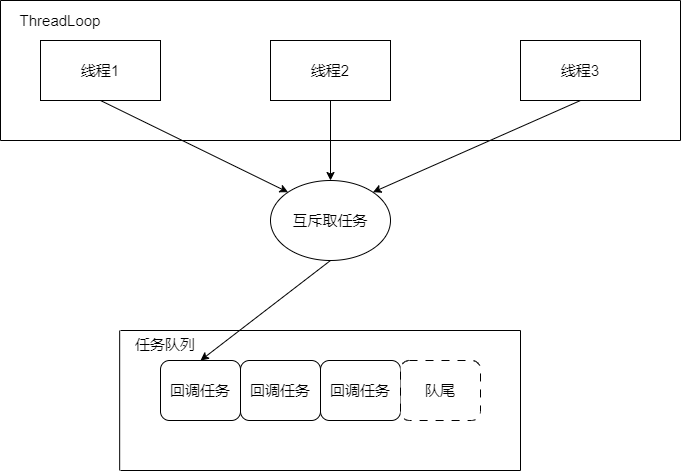

The diagram above was exported from draw.io. Its source (the exported page's mxGraphModel, read from the mxfile embedded in the PNG):
<mxGraphModel dx="1805" dy="643" grid="1" gridSize="10" guides="1" tooltips="1" connect="1" arrows="1" fold="1" page="1" pageScale="1" pageWidth="827" pageHeight="1169" math="0" shadow="0">
  <root>
    <mxCell id="0" />
    <mxCell id="1" parent="0" />
    <mxCell id="S5Xp5w9fCEwy-76UTDA_-1" value="&lt;font style=&quot;font-size: 15px;&quot;&gt;线程2&lt;/font&gt;" style="rounded=0;whiteSpace=wrap;html=1;" parent="1" vertex="1">
      <mxGeometry x="230" y="400" width="120" height="60" as="geometry" />
    </mxCell>
    <mxCell id="S5Xp5w9fCEwy-76UTDA_-2" value="&lt;font style=&quot;font-size: 15px;&quot;&gt;线程1&lt;/font&gt;" style="rounded=0;whiteSpace=wrap;html=1;" parent="1" vertex="1">
      <mxGeometry y="400" width="120" height="60" as="geometry" />
    </mxCell>
    <mxCell id="S5Xp5w9fCEwy-76UTDA_-3" value="&lt;font style=&quot;font-size: 15px;&quot;&gt;线程3&lt;/font&gt;" style="rounded=0;whiteSpace=wrap;html=1;" parent="1" vertex="1">
      <mxGeometry x="480" y="400" width="120" height="60" as="geometry" />
    </mxCell>
    <mxCell id="S5Xp5w9fCEwy-76UTDA_-9" value="&lt;font style=&quot;font-size: 15px;&quot;&gt;回调任务&lt;/font&gt;" style="rounded=1;whiteSpace=wrap;html=1;" parent="1" vertex="1">
      <mxGeometry x="120" y="720" width="80" height="60" as="geometry" />
    </mxCell>
    <mxCell id="S5Xp5w9fCEwy-76UTDA_-10" value="&lt;font style=&quot;font-size: 15px;&quot;&gt;回调任务&lt;/font&gt;" style="rounded=1;whiteSpace=wrap;html=1;" parent="1" vertex="1">
      <mxGeometry x="200" y="720" width="80" height="60" as="geometry" />
    </mxCell>
    <mxCell id="S5Xp5w9fCEwy-76UTDA_-11" value="&lt;font style=&quot;font-size: 15px;&quot;&gt;回调任务&lt;/font&gt;" style="rounded=1;whiteSpace=wrap;html=1;" parent="1" vertex="1">
      <mxGeometry x="280" y="720" width="80" height="60" as="geometry" />
    </mxCell>
    <mxCell id="S5Xp5w9fCEwy-76UTDA_-35" value="&lt;p style=&quot;line-height: 120%;&quot;&gt;&lt;font style=&quot;font-size: 15px;&quot;&gt;任务队列&lt;/font&gt;&lt;/p&gt;" style="text;html=1;strokeColor=none;fillColor=none;align=center;verticalAlign=middle;whiteSpace=wrap;rounded=0;" parent="1" vertex="1">
      <mxGeometry x="80" y="690" width="90" height="30" as="geometry" />
    </mxCell>
    <mxCell id="qzREF-DMHHkwRAHTe7vS-2" value="&lt;font style=&quot;font-size: 15px;&quot;&gt;互斥取任务&lt;/font&gt;" style="ellipse;whiteSpace=wrap;html=1;" parent="1" vertex="1">
      <mxGeometry x="230" y="540" width="120" height="80" as="geometry" />
    </mxCell>
    <mxCell id="qzREF-DMHHkwRAHTe7vS-7" value="" style="endArrow=classic;html=1;rounded=0;entryX=0.5;entryY=0;entryDx=0;entryDy=0;exitX=0.5;exitY=1;exitDx=0;exitDy=0;" parent="1" source="qzREF-DMHHkwRAHTe7vS-2" target="S5Xp5w9fCEwy-76UTDA_-9" edge="1">
      <mxGeometry width="50" height="50" relative="1" as="geometry">
        <mxPoint x="210" y="490" as="sourcePoint" />
        <mxPoint x="260" y="440" as="targetPoint" />
      </mxGeometry>
    </mxCell>
    <mxCell id="k_XwCKz-Y88F6d-tY287-6" value="" style="endArrow=classic;html=1;rounded=0;exitX=0.5;exitY=1;exitDx=0;exitDy=0;entryX=1;entryY=0;entryDx=0;entryDy=0;" parent="1" source="S5Xp5w9fCEwy-76UTDA_-3" target="qzREF-DMHHkwRAHTe7vS-2" edge="1">
      <mxGeometry width="50" height="50" relative="1" as="geometry">
        <mxPoint x="560" y="600" as="sourcePoint" />
        <mxPoint x="610" y="550" as="targetPoint" />
      </mxGeometry>
    </mxCell>
    <mxCell id="k_XwCKz-Y88F6d-tY287-7" value="" style="endArrow=classic;html=1;rounded=0;entryX=0.5;entryY=0;entryDx=0;entryDy=0;exitX=0.5;exitY=1;exitDx=0;exitDy=0;" parent="1" source="S5Xp5w9fCEwy-76UTDA_-1" target="qzREF-DMHHkwRAHTe7vS-2" edge="1">
      <mxGeometry width="50" height="50" relative="1" as="geometry">
        <mxPoint x="290" y="470" as="sourcePoint" />
        <mxPoint x="350" y="345" as="targetPoint" />
      </mxGeometry>
    </mxCell>
    <mxCell id="k_XwCKz-Y88F6d-tY287-8" value="" style="endArrow=classic;html=1;rounded=0;exitX=0.5;exitY=1;exitDx=0;exitDy=0;entryX=0;entryY=0;entryDx=0;entryDy=0;" parent="1" source="S5Xp5w9fCEwy-76UTDA_-2" target="qzREF-DMHHkwRAHTe7vS-2" edge="1">
      <mxGeometry width="50" height="50" relative="1" as="geometry">
        <mxPoint x="-80" y="520" as="sourcePoint" />
        <mxPoint x="-30" y="470" as="targetPoint" />
      </mxGeometry>
    </mxCell>
    <mxCell id="8ceh7xDaE8lbrNcBBX1y-3" value="" style="endArrow=none;html=1;rounded=0;" parent="1" edge="1">
      <mxGeometry width="50" height="50" relative="1" as="geometry">
        <mxPoint x="640" y="500" as="sourcePoint" />
        <mxPoint x="640" y="360" as="targetPoint" />
      </mxGeometry>
    </mxCell>
    <mxCell id="8ceh7xDaE8lbrNcBBX1y-4" value="" style="endArrow=none;html=1;rounded=0;" parent="1" edge="1">
      <mxGeometry width="50" height="50" relative="1" as="geometry">
        <mxPoint x="-40" y="500" as="sourcePoint" />
        <mxPoint x="-40" y="360" as="targetPoint" />
      </mxGeometry>
    </mxCell>
    <mxCell id="8ceh7xDaE8lbrNcBBX1y-5" value="" style="endArrow=none;html=1;rounded=0;" parent="1" edge="1">
      <mxGeometry width="50" height="50" relative="1" as="geometry">
        <mxPoint x="640" y="360" as="sourcePoint" />
        <mxPoint x="-40" y="360" as="targetPoint" />
      </mxGeometry>
    </mxCell>
    <mxCell id="8ceh7xDaE8lbrNcBBX1y-6" value="" style="endArrow=none;html=1;rounded=0;" parent="1" edge="1">
      <mxGeometry width="50" height="50" relative="1" as="geometry">
        <mxPoint x="640" y="500" as="sourcePoint" />
        <mxPoint x="-40" y="500" as="targetPoint" />
      </mxGeometry>
    </mxCell>
    <mxCell id="8ceh7xDaE8lbrNcBBX1y-7" value="&lt;font style=&quot;font-size: 15px;&quot;&gt;ThreadLoop&lt;/font&gt;" style="text;html=1;strokeColor=none;fillColor=none;align=center;verticalAlign=middle;whiteSpace=wrap;rounded=0;" parent="1" vertex="1">
      <mxGeometry x="-40" y="360" width="120" height="40" as="geometry" />
    </mxCell>
    <mxCell id="8ceh7xDaE8lbrNcBBX1y-8" value="" style="endArrow=none;html=1;rounded=0;" parent="1" edge="1">
      <mxGeometry width="50" height="50" relative="1" as="geometry">
        <mxPoint x="480" y="830" as="sourcePoint" />
        <mxPoint x="480" y="690" as="targetPoint" />
      </mxGeometry>
    </mxCell>
    <mxCell id="8ceh7xDaE8lbrNcBBX1y-9" value="" style="endArrow=none;html=1;rounded=0;" parent="1" edge="1">
      <mxGeometry width="50" height="50" relative="1" as="geometry">
        <mxPoint x="79.16999999999999" y="830" as="sourcePoint" />
        <mxPoint x="79.16999999999999" y="690" as="targetPoint" />
      </mxGeometry>
    </mxCell>
    <mxCell id="8ceh7xDaE8lbrNcBBX1y-10" value="" style="endArrow=none;html=1;rounded=0;" parent="1" edge="1">
      <mxGeometry width="50" height="50" relative="1" as="geometry">
        <mxPoint x="480" y="690" as="sourcePoint" />
        <mxPoint x="80" y="690" as="targetPoint" />
      </mxGeometry>
    </mxCell>
    <mxCell id="8ceh7xDaE8lbrNcBBX1y-11" value="" style="endArrow=none;html=1;rounded=0;" parent="1" edge="1">
      <mxGeometry width="50" height="50" relative="1" as="geometry">
        <mxPoint x="480" y="830" as="sourcePoint" />
        <mxPoint x="80" y="830" as="targetPoint" />
      </mxGeometry>
    </mxCell>
    <mxCell id="iE6ybt4DKcZazZa35fyb-1" value="&lt;font style=&quot;font-size: 15px;&quot;&gt;队尾&lt;/font&gt;" style="rounded=1;whiteSpace=wrap;html=1;dashed=1;dashPattern=8 8;" vertex="1" parent="1">
      <mxGeometry x="360" y="720" width="80" height="60" as="geometry" />
    </mxCell>
  </root>
</mxGraphModel>